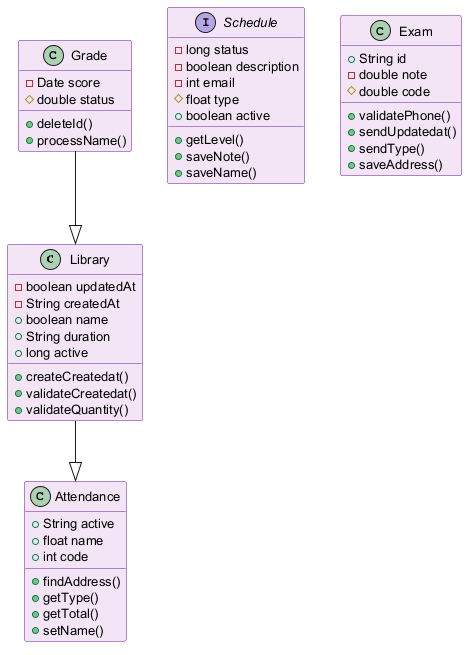

The diagram above was rendered by PlantUML. Its source (embedded in the PNG):
@startuml
skinparam backgroundColor #FFFFFF
skinparam classBackgroundColor #F3E5F5
skinparam classBorderColor #6A1B9A
skinparam defaultFontSize 13
class Library {
  -boolean updatedAt
  -String createdAt
  +boolean name
  +String duration
  +long active
  +createCreatedat()
  +validateCreatedat()
  +validateQuantity()
}
class Attendance {
  +String active
  +float name
  +int code
  +findAddress()
  +getType()
  +getTotal()
  +setName()
}
interface Schedule {
  -long status
  -boolean description
  -int email
  #float type
  +boolean active
  +getLevel()
  +saveNote()
  +saveName()
}
class Grade {
  -Date score
  #double status
  +deleteId()
  +processName()
}
class Exam {
  +String id
  -double note
  #double code
  +validatePhone()
  +sendUpdatedat()
  +sendType()
  +saveAddress()
}
Grade --|> Library
Library --|> Attendance
@enduml